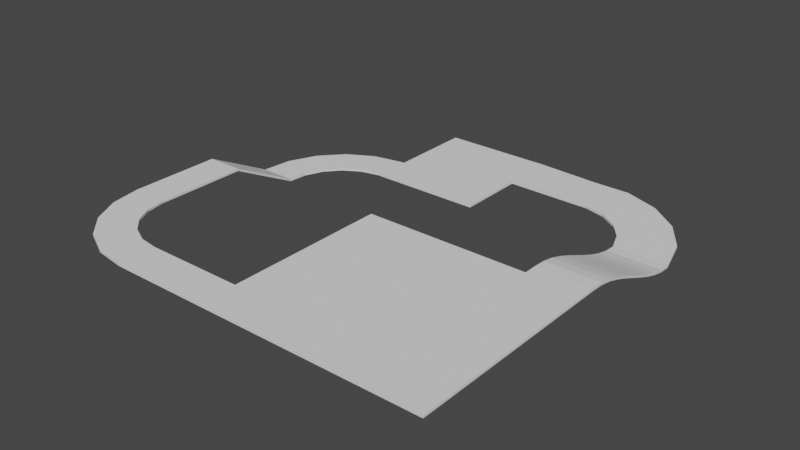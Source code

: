 # Source: test_track.blend  (saved by Blender 3.6.11; exported with 4.5.12 LTS)
import bpy
from mathutils import Matrix  # noqa: F401  (used for matrix-valued properties, if any)

bpy.ops.wm.read_factory_settings(use_empty=True)
scene = bpy.context.scene
scene.name = 'Scene'

# ---- collections
col_collection = bpy.data.collections.new('Collection'); scene.collection.children.link(col_collection)

# ---- world
world_world = bpy.data.worlds.new('World'); scene.world = world_world
world_world.use_nodes = True; world_world.node_tree.nodes.clear()
_N = world_world.node_tree.nodes; _L = world_world.node_tree.links
n0 = _N.new('ShaderNodeOutputWorld'); n0.name = 'World Output'; n0.location = (300, 300)
n1 = _N.new('ShaderNodeBackground'); n1.name = 'Background'; n1.location = (10, 300)
n1.inputs[0].default_value = (0.05088, 0.05088, 0.05088, 1.0)
_L.new(n1.outputs[0], n0.inputs[0])
n0.is_active_output = True
world_world.color = (0.05088, 0.05088, 0.05088)
world_world.use_sun_shadow = False
world_world.sun_shadow_jitter_overblur = 0.0

# ---- meshes
me_cube_001 = bpy.data.meshes.new('Cube.001')
me_cube_001.from_pydata([(-1.0, -1.0, -1.0), (-1.0, -1.0, 1.0), (-1.0, 1.222, -1.0), (-1.0, 1.222, 1.0), (1.0, -1.0, -1.0), (1.0, -1.0, 1.0), (1.0, 1.222, -1.0), (1.0, 1.222, 1.0), (-1.0, -0.3524, -1.0), (-1.0, -0.3524, 1.0), (1.0, -0.3524, -1.0), (1.0, -0.3524, 1.0), (-1.073, -0.3524, -1.0), (-1.073, -1.0, -1.0), (-1.073, -1.0, 1.0), (-1.073, -0.3524, 1.0), (-1.613, -0.4639, -1.0), (-1.413, -1.08, -1.0), (-1.413, -1.08, 1.0), (-1.613, -0.4639, 1.0), (-2.091, -0.7366, -1.0), (-1.711, -1.261, -1.0), (-1.711, -1.261, 1.0), (-2.091, -0.7366, 1.0), (-2.462, -1.144, -1.0), (-1.938, -1.524, -1.0), (-1.938, -1.524, 1.0), (-2.462, -1.144, 1.0), (-2.689, -1.646, -1.0), (-2.073, -1.846, -1.0), (-2.073, -1.846, 1.0), (-2.689, -1.646, 1.0), (-2.749, -2.193, -1.0), (-2.102, -2.193, -1.0), (-2.102, -2.193, 1.0), (-2.749, -2.193, 1.0), (-2.749, -3.41, 29.98), (-2.102, -3.41, 29.98), (-2.102, -3.41, 31.98), (-2.749, -3.41, 31.98), (-2.749, -5.021, 29.98), (-2.102, -5.021, 29.98), (-2.102, -5.021, 31.98), (-2.749, -5.021, 31.98), (-2.657, -5.561, 29.98), (-2.041, -5.36, 29.98), (-2.041, -5.36, 31.98), (-2.657, -5.561, 31.98), (-2.403, -6.045, 29.98), (-1.879, -5.665, 29.98), (-1.879, -5.665, 31.98), (-2.403, -6.045, 31.98), (-2.011, -6.428, 29.98), (-1.63, -5.904, 29.98), (-1.63, -5.904, 31.98), (-2.011, -6.428, 31.98), (-1.52, -6.67, 29.98), (-1.32, -6.054, 29.98), (-1.32, -6.054, 31.98), (-1.52, -6.67, 31.98), (-0.9786, -6.749, 29.98), (-0.9786, -6.102, 29.98), (-0.9786, -6.102, 31.98), (-0.9786, -6.749, 31.98), (0.7432, -6.749, 29.98), (0.7432, -6.102, 29.98), (0.7432, -6.102, 31.98), (0.7432, -6.749, 31.98), (4.581, -6.749, 29.98), (4.581, -6.102, 29.98), (4.581, -6.102, 31.98), (4.581, -6.749, 31.98), (0.7432, -3.254, 29.98), (0.7432, -3.254, 31.98), (4.581, -3.254, 29.98), (4.581, -3.254, 31.98), (3.619, -6.749, 29.98), (3.619, -6.749, 31.98), (3.619, -6.102, 31.98), (3.619, -6.102, 29.98), (3.619, -3.254, 31.98), (3.619, -3.254, 29.98), (4.581, -0.7398, -1.003), (4.581, -0.7398, 0.9973), (3.619, -0.7398, 0.9973), (3.619, -0.7398, -1.003), (4.581, -3.017, 29.98), (4.581, -2.796, 29.49), (4.581, -2.569, 27.37), (4.581, -2.339, 23.94), (4.581, -2.106, 19.62), (4.581, -1.871, 14.84), (4.581, -1.636, 10.01), (4.581, -1.402, 5.565), (4.581, -1.171, 1.915), (4.581, -0.9434, -0.515), (4.581, -0.9434, 1.485), (4.581, -1.171, 3.915), (4.581, -1.402, 7.565), (4.581, -1.636, 12.01), (4.581, -1.871, 16.84), (4.581, -2.106, 21.62), (4.581, -2.339, 25.94), (4.581, -2.569, 29.37), (4.581, -2.796, 31.49), (4.581, -3.017, 31.98), (3.619, -3.017, 31.98), (3.619, -2.796, 31.49), (3.619, -2.569, 29.37), (3.619, -2.339, 25.94), (3.619, -2.106, 21.62), (3.619, -1.871, 16.84), (3.619, -1.636, 12.01), (3.619, -1.402, 7.565), (3.619, -1.171, 3.915), (3.619, -0.9434, 1.485), (3.619, -0.9434, -0.515), (3.619, -1.171, 1.915), (3.619, -1.402, 5.565), (3.619, -1.636, 10.01), (3.619, -1.871, 14.84), (3.619, -2.106, 19.62), (3.619, -2.339, 23.94), (3.619, -2.569, 27.37), (3.619, -2.796, 29.49), (3.619, -3.017, 29.98), (4.394, -0.07857, -1.003), (4.394, -0.07857, 0.9973), (3.479, -0.3759, 0.9973), (3.479, -0.3759, -1.003), (4.011, 0.4924, -1.003), (4.011, 0.4924, 0.9973), (3.233, -0.07305, 0.9973), (3.233, -0.07305, -1.003), (3.471, 0.9174, -1.003), (3.471, 0.9174, 0.9973), (2.906, 0.139, 0.9973), (2.906, 0.139, -1.003), (2.826, 1.155, -1.003), (2.826, 1.155, 0.9973), (2.529, 0.2397, 0.9973), (2.529, 0.2397, -1.003), (2.14, 1.158, -1.003), (2.14, 1.158, 0.9973), (2.14, 0.2423, 0.9973), (2.14, 0.2423, -1.003), (1.0, 0.2554, -1.0), (-1.0, 0.2554, 1.0), (-1.0, 0.2554, -1.0), (1.0, 0.2554, 1.0)], [], [(148, 147, 3, 2), (2, 3, 7, 6), (10, 11, 5, 4), (4, 5, 1, 0), (8, 10, 4, 0), (11, 9, 1, 5), (149, 147, 9, 11), (148, 146, 10, 8), (146, 149, 11, 10), (0, 1, 14, 13), (12, 13, 17, 16), (9, 8, 12, 15), (1, 9, 15, 14), (8, 0, 13, 12), (19, 16, 20, 23), (15, 12, 16, 19), (13, 14, 18, 17), (14, 15, 19, 18), (22, 23, 27, 26), (17, 18, 22, 21), (18, 19, 23, 22), (16, 17, 21, 20), (27, 24, 28, 31), (20, 21, 25, 24), (23, 20, 24, 27), (21, 22, 26, 25), (29, 30, 34, 33), (25, 26, 30, 29), (26, 27, 31, 30), (24, 25, 29, 28), (34, 35, 39, 38), (30, 31, 35, 34), (28, 29, 33, 32), (31, 28, 32, 35), (39, 36, 40, 43), (32, 33, 37, 36), (35, 32, 36, 39), (33, 34, 38, 37), (43, 40, 44, 47), (37, 38, 42, 41), (38, 39, 43, 42), (36, 37, 41, 40), (45, 46, 50, 49), (41, 42, 46, 45), (42, 43, 47, 46), (40, 41, 45, 44), (50, 51, 55, 54), (46, 47, 51, 50), (44, 45, 49, 48), (47, 44, 48, 51), (55, 52, 56, 59), (48, 49, 53, 52), (51, 48, 52, 55), (49, 50, 54, 53), (58, 59, 63, 62), (53, 54, 58, 57), (54, 55, 59, 58), (52, 53, 57, 56), (62, 63, 67, 66), (56, 57, 61, 60), (59, 56, 60, 63), (57, 58, 62, 61), (77, 76, 68, 71), (60, 61, 65, 64), (63, 60, 64, 67), (61, 62, 66, 65), (69, 70, 71, 68), (78, 70, 75, 80), (78, 77, 71, 70), (76, 79, 69, 68), (96, 95, 82, 83), (65, 66, 73, 72), (79, 65, 72, 81), (70, 69, 74, 75), (69, 79, 81, 74), (72, 73, 80, 81), (64, 65, 79, 76), (66, 67, 77, 78), (66, 78, 80, 73), (67, 64, 76, 77), (82, 85, 129, 126), (116, 115, 84, 85), (115, 96, 83, 84), (95, 116, 85, 82), (74, 81, 125, 86), (86, 125, 124, 87), (87, 124, 123, 88), (88, 123, 122, 89), (89, 122, 121, 90), (90, 121, 120, 91), (91, 120, 119, 92), (92, 119, 118, 93), (93, 118, 117, 94), (94, 117, 116, 95), (80, 75, 105, 106), (106, 105, 104, 107), (107, 104, 103, 108), (108, 103, 102, 109), (109, 102, 101, 110), (110, 101, 100, 111), (111, 100, 99, 112), (112, 99, 98, 113), (113, 98, 97, 114), (114, 97, 96, 115), (81, 80, 106, 125), (125, 106, 107, 124), (124, 107, 108, 123), (123, 108, 109, 122), (122, 109, 110, 121), (121, 110, 111, 120), (120, 111, 112, 119), (119, 112, 113, 118), (118, 113, 114, 117), (117, 114, 115, 116), (75, 74, 86, 105), (105, 86, 87, 104), (104, 87, 88, 103), (103, 88, 89, 102), (102, 89, 90, 101), (101, 90, 91, 100), (100, 91, 92, 99), (99, 92, 93, 98), (98, 93, 94, 97), (97, 94, 95, 96), (126, 129, 133, 130), (83, 82, 126, 127), (85, 84, 128, 129), (84, 83, 127, 128), (130, 133, 137, 134), (127, 126, 130, 131), (129, 128, 132, 133), (128, 127, 131, 132), (137, 136, 140, 141), (131, 130, 134, 135), (133, 132, 136, 137), (132, 131, 135, 136), (138, 141, 145, 142), (136, 135, 139, 140), (134, 137, 141, 138), (135, 134, 138, 139), (143, 142, 6, 7), (139, 138, 142, 143), (141, 140, 144, 145), (140, 139, 143, 144), (145, 144, 149, 146), (144, 143, 7, 149), (142, 145, 146, 6), (6, 7, 149, 146), (2, 6, 146, 148), (7, 3, 147, 149), (8, 9, 147, 148)])
_uv = me_cube_001.uv_layers.new(name='UVMap')
_uv.uv.foreach_set('vector', [0.375, 0.1462, 0.625, 0.1462, 0.625, 0.25, 0.375, 0.25, 0.375, 0.25, 0.625, 0.25, 0.625, 0.5, 0.375, 0.5, 0.375, 0.6691, 0.625, 0.6691, 0.625, 0.75, 0.375, 0.75, 0.375, 0.75, 0.625, 0.75, 0.625, 1.0, 0.375, 1.0, 0.125, 0.6691, 0.375, 0.6691, 0.375, 0.75, 0.125, 0.75, 0.625, 0.6691, 0.875, 0.6691, 0.875, 0.75, 0.625, 0.75, 0.625, 0.6038, 0.875, 0.6038, 0.875, 0.6691, 0.625, 0.6691, 0.125, 0.6038, 0.375, 0.6038, 0.375, 0.6691, 0.125, 0.6691, 0.375, 0.6038, 0.625, 0.6038, 0.625, 0.6691, 0.375, 0.6691, 0.375, 1.0, 0.625, 1.0, 0.625, 1.0, 0.375, 1.0, 0.125, 0.6691, 0.125, 0.75, 0.125, 0.75, 0.125, 0.6691, 0.625, 0.08095, 0.375, 0.08095, 0.375, 0.08095, 0.625, 0.08095, 0.875, 0.75, 0.875, 0.6691, 0.875, 0.6691, 0.875, 0.75, 0.125, 0.6691, 0.125, 0.75, 0.125, 0.75, 0.125, 0.6691, 0.625, 0.08095, 0.375, 0.08095, 0.375, 0.08095, 0.625, 0.08095, 0.625, 0.08095, 0.375, 0.08095, 0.375, 0.08095, 0.625, 0.08095, 0.375, 1.0, 0.625, 1.0, 0.625, 1.0, 0.375, 1.0, 0.875, 0.75, 0.875, 0.6691, 0.875, 0.6691, 0.875, 0.75, 0.875, 0.75, 0.875, 0.6691, 0.875, 0.6691, 0.875, 0.75, 0.375, 1.0, 0.625, 1.0, 0.625, 1.0, 0.375, 1.0, 0.875, 0.75, 0.875, 0.6691, 0.875, 0.6691, 0.875, 0.75, 0.125, 0.6691, 0.125, 0.75, 0.125, 0.75, 0.125, 0.6691, 0.625, 0.08095, 0.375, 0.08095, 0.375, 0.08095, 0.625, 0.08095, 0.125, 0.6691, 0.125, 0.75, 0.125, 0.75, 0.125, 0.6691, 0.625, 0.08095, 0.375, 0.08095, 0.375, 0.08095, 0.625, 0.08095, 0.375, 1.0, 0.625, 1.0, 0.625, 1.0, 0.375, 1.0, 0.375, 1.0, 0.625, 1.0, 0.625, 1.0, 0.375, 1.0, 0.375, 1.0, 0.625, 1.0, 0.625, 1.0, 0.375, 1.0, 0.875, 0.75, 0.875, 0.6691, 0.875, 0.6691, 0.875, 0.75, 0.125, 0.6691, 0.125, 0.75, 0.125, 0.75, 0.125, 0.6691, 0.875, 0.75, 0.875, 0.6691, 0.875, 0.6691, 0.875, 0.75, 0.875, 0.75, 0.875, 0.6691, 0.875, 0.6691, 0.875, 0.75, 0.125, 0.6691, 0.125, 0.75, 0.125, 0.75, 0.125, 0.6691, 0.625, 0.08095, 0.375, 0.08095, 0.375, 0.08095, 0.625, 0.08095, 0.625, 0.08095, 0.375, 0.08095, 0.375, 0.08095, 0.625, 0.08095, 0.125, 0.6691, 0.125, 0.75, 0.125, 0.75, 0.125, 0.6691, 0.625, 0.08095, 0.375, 0.08095, 0.375, 0.08095, 0.625, 0.08095, 0.375, 1.0, 0.625, 1.0, 0.625, 1.0, 0.375, 1.0, 0.625, 0.08095, 0.375, 0.08095, 0.375, 0.08095, 0.625, 0.08095, 0.375, 1.0, 0.625, 1.0, 0.625, 1.0, 0.375, 1.0, 0.875, 0.75, 0.875, 0.6691, 0.875, 0.6691, 0.875, 0.75, 0.125, 0.6691, 0.125, 0.75, 0.125, 0.75, 0.125, 0.6691, 0.375, 1.0, 0.625, 1.0, 0.625, 1.0, 0.375, 1.0, 0.375, 1.0, 0.625, 1.0, 0.625, 1.0, 0.375, 1.0, 0.875, 0.75, 0.875, 0.6691, 0.875, 0.6691, 0.875, 0.75, 0.125, 0.6691, 0.125, 0.75, 0.125, 0.75, 0.125, 0.6691, 0.875, 0.75, 0.875, 0.6691, 0.875, 0.6691, 0.875, 0.75, 0.875, 0.75, 0.875, 0.6691, 0.875, 0.6691, 0.875, 0.75, 0.125, 0.6691, 0.125, 0.75, 0.125, 0.75, 0.125, 0.6691, 0.625, 0.08095, 0.375, 0.08095, 0.375, 0.08095, 0.625, 0.08095, 0.625, 0.08095, 0.375, 0.08095, 0.375, 0.08095, 0.625, 0.08095, 0.125, 0.6691, 0.125, 0.75, 0.125, 0.75, 0.125, 0.6691, 0.625, 0.08095, 0.375, 0.08095, 0.375, 0.08095, 0.625, 0.08095, 0.375, 1.0, 0.625, 1.0, 0.625, 1.0, 0.375, 1.0, 0.875, 0.75, 0.875, 0.6691, 0.875, 0.6691, 0.875, 0.75, 0.375, 1.0, 0.625, 1.0, 0.625, 1.0, 0.375, 1.0, 0.875, 0.75, 0.875, 0.6691, 0.875, 0.6691, 0.875, 0.75, 0.125, 0.6691, 0.125, 0.75, 0.125, 0.75, 0.125, 0.6691, 0.875, 0.75, 0.875, 0.6691, 0.875, 0.6691, 0.875, 0.75, 0.125, 0.6691, 0.125, 0.75, 0.125, 0.75, 0.125, 0.6691, 0.625, 0.08095, 0.375, 0.08095, 0.375, 0.08095, 0.625, 0.08095, 0.375, 1.0, 0.625, 1.0, 0.625, 1.0, 0.375, 1.0, 0.625, 0.08095, 0.375, 0.08095, 0.375, 0.08095, 0.625, 0.08095, 0.125, 0.6691, 0.125, 0.75, 0.125, 0.75, 0.125, 0.6691, 0.625, 0.08095, 0.375, 0.08095, 0.375, 0.08095, 0.625, 0.08095, 0.375, 1.0, 0.625, 1.0, 0.625, 1.0, 0.375, 1.0, 0.375, 0.0, 0.625, 0.0, 0.625, 0.08095, 0.375, 0.08095, 0.875, 0.75, 0.875, 0.75, 0.875, 0.75, 0.875, 0.75, 0.875, 0.75, 0.875, 0.6691, 0.875, 0.6691, 0.875, 0.75, 0.125, 0.6691, 0.125, 0.75, 0.125, 0.75, 0.125, 0.6691, 0.625, 0.0, 0.375, 0.0, 0.375, 0.0, 0.625, 0.0, 0.375, 1.0, 0.625, 1.0, 0.625, 1.0, 0.375, 1.0, 0.125, 0.75, 0.125, 0.75, 0.125, 0.75, 0.125, 0.75, 0.625, 0.0, 0.375, 0.0, 0.375, 0.0, 0.625, 0.0, 0.125, 0.75, 0.125, 0.75, 0.125, 0.75, 0.125, 0.75, 0.375, 1.0, 0.625, 1.0, 0.625, 1.0, 0.375, 1.0, 0.125, 0.6691, 0.125, 0.75, 0.125, 0.75, 0.125, 0.6691, 0.875, 0.75, 0.875, 0.6691, 0.875, 0.6691, 0.875, 0.75, 0.875, 0.75, 0.875, 0.75, 0.875, 0.75, 0.875, 0.75, 0.625, 0.08095, 0.375, 0.08095, 0.375, 0.08095, 0.625, 0.08095, 0.125, 0.75, 0.125, 0.75, 0.125, 0.75, 0.125, 0.75, 0.375, 1.0, 0.625, 1.0, 0.625, 1.0, 0.375, 1.0, 0.875, 0.75, 0.875, 0.75, 0.875, 0.75, 0.875, 0.75, 0.125, 0.75, 0.125, 0.75, 0.125, 0.75, 0.125, 0.75, 0.125, 0.75, 0.125, 0.75, 0.125, 0.75, 0.125, 0.75, 0.125, 0.75, 0.125, 0.75, 0.125, 0.75, 0.125, 0.75, 0.125, 0.75, 0.125, 0.75, 0.125, 0.75, 0.125, 0.75, 0.125, 0.75, 0.125, 0.75, 0.125, 0.75, 0.125, 0.75, 0.125, 0.75, 0.125, 0.75, 0.125, 0.75, 0.125, 0.75, 0.125, 0.75, 0.125, 0.75, 0.125, 0.75, 0.125, 0.75, 0.125, 0.75, 0.125, 0.75, 0.125, 0.75, 0.125, 0.75, 0.125, 0.75, 0.125, 0.75, 0.125, 0.75, 0.125, 0.75, 0.125, 0.75, 0.125, 0.75, 0.125, 0.75, 0.125, 0.75, 0.125, 0.75, 0.125, 0.75, 0.125, 0.75, 0.125, 0.75, 0.875, 0.75, 0.875, 0.75, 0.875, 0.75, 0.875, 0.75, 0.875, 0.75, 0.875, 0.75, 0.875, 0.75, 0.875, 0.75, 0.875, 0.75, 0.875, 0.75, 0.875, 0.75, 0.875, 0.75, 0.875, 0.75, 0.875, 0.75, 0.875, 0.75, 0.875, 0.75, 0.875, 0.75, 0.875, 0.75, 0.875, 0.75, 0.875, 0.75, 0.875, 0.75, 0.875, 0.75, 0.875, 0.75, 0.875, 0.75, 0.875, 0.75, 0.875, 0.75, 0.875, 0.75, 0.875, 0.75, 0.875, 0.75, 0.875, 0.75, 0.875, 0.75, 0.875, 0.75, 0.875, 0.75, 0.875, 0.75, 0.875, 0.75, 0.875, 0.75, 0.875, 0.75, 0.875, 0.75, 0.875, 0.75, 0.875, 0.75, 0.375, 1.0, 0.625, 1.0, 0.625, 1.0, 0.375, 1.0, 0.375, 1.0, 0.625, 1.0, 0.625, 1.0, 0.375, 1.0, 0.375, 1.0, 0.625, 1.0, 0.625, 1.0, 0.375, 1.0, 0.375, 1.0, 0.625, 1.0, 0.625, 1.0, 0.375, 1.0, 0.375, 1.0, 0.625, 1.0, 0.625, 1.0, 0.375, 1.0, 0.375, 1.0, 0.625, 1.0, 0.625, 1.0, 0.375, 1.0, 0.375, 1.0, 0.625, 1.0, 0.625, 1.0, 0.375, 1.0, 0.375, 1.0, 0.625, 1.0, 0.625, 1.0, 0.375, 1.0, 0.375, 1.0, 0.625, 1.0, 0.625, 1.0, 0.375, 1.0, 0.375, 1.0, 0.625, 1.0, 0.625, 1.0, 0.375, 1.0, 0.625, 0.0, 0.375, 0.0, 0.375, 0.0, 0.625, 0.0, 0.625, 0.0, 0.375, 0.0, 0.375, 0.0, 0.625, 0.0, 0.625, 0.0, 0.375, 0.0, 0.375, 0.0, 0.625, 0.0, 0.625, 0.0, 0.375, 0.0, 0.375, 0.0, 0.625, 0.0, 0.625, 0.0, 0.375, 0.0, 0.375, 0.0, 0.625, 0.0, 0.625, 0.0, 0.375, 0.0, 0.375, 0.0, 0.625, 0.0, 0.625, 0.0, 0.375, 0.0, 0.375, 0.0, 0.625, 0.0, 0.625, 0.0, 0.375, 0.0, 0.375, 0.0, 0.625, 0.0, 0.625, 0.0, 0.375, 0.0, 0.375, 0.0, 0.625, 0.0, 0.625, 0.0, 0.375, 0.0, 0.375, 0.0, 0.625, 0.0, 0.125, 0.75, 0.125, 0.75, 0.125, 0.75, 0.125, 0.75, 0.625, 0.0, 0.375, 0.0, 0.375, 0.0, 0.625, 0.0, 0.375, 1.0, 0.625, 1.0, 0.625, 1.0, 0.375, 1.0, 0.875, 0.75, 0.875, 0.75, 0.875, 0.75, 0.875, 0.75, 0.125, 0.75, 0.125, 0.75, 0.125, 0.75, 0.125, 0.75, 0.625, 0.0, 0.375, 0.0, 0.375, 0.0, 0.625, 0.0, 0.375, 1.0, 0.625, 1.0, 0.625, 1.0, 0.375, 1.0, 0.875, 0.75, 0.875, 0.75, 0.875, 0.75, 0.875, 0.75, 0.375, 1.0, 0.625, 1.0, 0.625, 1.0, 0.375, 1.0, 0.625, 0.0, 0.375, 0.0, 0.375, 0.0, 0.625, 0.0, 0.375, 1.0, 0.625, 1.0, 0.625, 1.0, 0.375, 1.0, 0.875, 0.75, 0.875, 0.75, 0.875, 0.75, 0.875, 0.75, 0.125, 0.75, 0.125, 0.75, 0.125, 0.75, 0.125, 0.75, 0.875, 0.75, 0.875, 0.75, 0.875, 0.75, 0.875, 0.75, 0.125, 0.75, 0.125, 0.75, 0.125, 0.75, 0.125, 0.75, 0.625, 0.0, 0.375, 0.0, 0.375, 0.0, 0.625, 0.0, 0.625, 0.0, 0.375, 0.0, 0.375, 0.0, 0.625, 0.0, 0.625, 0.0, 0.375, 0.0, 0.375, 0.0, 0.625, 0.0, 0.375, 1.0, 0.625, 1.0, 0.625, 1.0, 0.375, 1.0, 0.875, 0.75, 0.875, 0.75, 0.875, 0.75, 0.875, 0.75, 0.375, 1.0, 0.625, 1.0, 0.625, 1.0, 0.375, 1.0, 0.875, 0.75, 0.875, 0.75, 0.875, 0.75, 0.875, 0.75, 0.125, 0.75, 0.125, 0.75, 0.125, 0.75, 0.125, 0.75, 0.375, 0.5, 0.625, 0.5, 0.625, 0.6038, 0.375, 0.6038, 0.125, 0.5, 0.375, 0.5, 0.375, 0.6038, 0.125, 0.6038, 0.625, 0.5, 0.875, 0.5, 0.875, 0.6038, 0.625, 0.6038, 0.375, 0.08095, 0.625, 0.08095, 0.625, 0.1462, 0.375, 0.1462])
me_cube_001.update()

# ---- objects
ob_track_col = bpy.data.objects.new('track-col', me_cube_001)

# ---- transforms, parenting, visibility, modifiers, constraints
ob_track_col.location = (0.0, 0.0, 0.0)
ob_track_col.scale = (10.0, 10.0, 0.2008)

# ---- collection membership
col_collection.objects.link(ob_track_col)

# ---- scene / render settings (as saved in the file)
scene.frame_start = 1; scene.frame_end = 250; scene.frame_set(1)
scene.render.engine = 'BLENDER_EEVEE_NEXT'
scene.cycles.sampling_pattern = 'TABULATED_SOBOL'
scene.view_settings.view_transform = 'Filmic'
bpy.context.view_layer.update()

# ---- added for rendering (the .blend has no active camera and no usable light): camera, sun
cam_auto = bpy.data.cameras.new('AutoCamera')
cam_auto.lens = 50.0
cam_auto.sensor_width = 36.0
cam_auto.clip_end = 1761.83
ob_auto_camera = bpy.data.objects.new('AutoCamera', cam_auto)
scene.collection.objects.link(ob_auto_camera)
ob_auto_camera.location = (109.547, -148.104, 83.4221)
ob_auto_camera.rotation_euler = (1.09748, -7.21219e-08, 0.694738)
scene.camera = ob_auto_camera
light_auto_sun = bpy.data.lights.new('AutoSun', 'SUN')
light_auto_sun.energy = 3.0
light_auto_sun.angle = 0.0523599
ob_auto_sun = bpy.data.objects.new('AutoSun', light_auto_sun)
scene.collection.objects.link(ob_auto_sun)
ob_auto_sun.rotation_euler = (0.872665, 0.174533, 0.523599)
bpy.context.view_layer.update()
